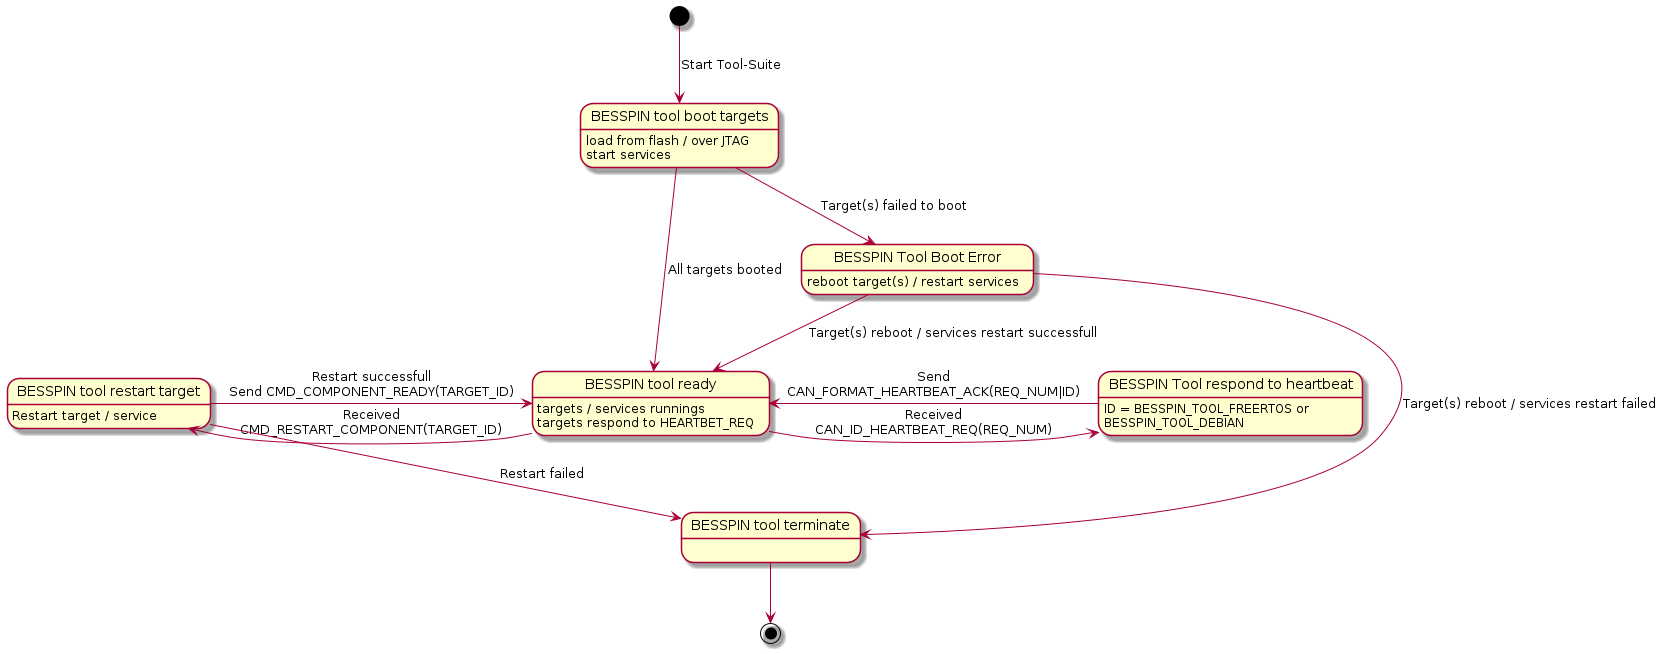

The diagram above was rendered by PlantUML. Its source (embedded in the PNG):
@startuml
[*] --> BesspinToolBootTargets: Start Tool-Suite

state "BESSPIN tool boot targets" as BesspinToolBootTargets
BesspinToolBootTargets: load from flash / over JTAG
BesspinToolBootTargets: start services

state "BESSPIN tool ready" as BesspinToolReady
BesspinToolBootTargets --> BesspinToolReady: All targets booted

state "BESSPIN Tool Boot Error" as BesspinToolBootError
BesspinToolBootError: reboot target(s) / restart services

BesspinToolBootTargets --> BesspinToolBootError: Target(s) failed to boot
BesspinToolBootError --> BesspinToolReady: Target(s) reboot / services restart successfull
BesspinToolBootError --> BesspinToolTerminate: Target(s) reboot / services restart failed

BesspinToolReady: targets / services runnings
BesspinToolReady: targets respond to HEARTBET_REQ

' NOTE: we don't need to send `component ready` because we are using the heartbeat
' BesspinToolReady --> BesspinToolReady: Periodically send\nCMD_COMPONENT_READY(BESSPIN_TOOL)

state "BESSPIN Tool respond to heartbeat"  as BesspingToolRespondToHeartbeat
BesspingToolRespondToHeartbeat: ID = BESSPIN_TOOL_FREERTOS or\nBESSPIN_TOOL_DEBIAN
BesspinToolReady -> BesspingToolRespondToHeartbeat: Received\nCAN_ID_HEARTBEAT_REQ(REQ_NUM)
BesspingToolRespondToHeartbeat -> BesspinToolReady: Send\nCAN_FORMAT_HEARTBEAT_ACK(REQ_NUM|ID)

state "BESSPIN tool restart target" as BesspinToolRestartTarget
BesspinToolRestartTarget: Restart target / service
BesspinToolReady -> BesspinToolRestartTarget: Received\nCMD_RESTART_COMPONENT(TARGET_ID)
BesspinToolRestartTarget -> BesspinToolReady: Restart successfull\nSend CMD_COMPONENT_READY(TARGET_ID)
BesspinToolRestartTarget --> BesspinToolTerminate: Restart failed

state "BESSPIN tool terminate" as BesspinToolTerminate
BesspinToolTerminate --> [*]

@enduml